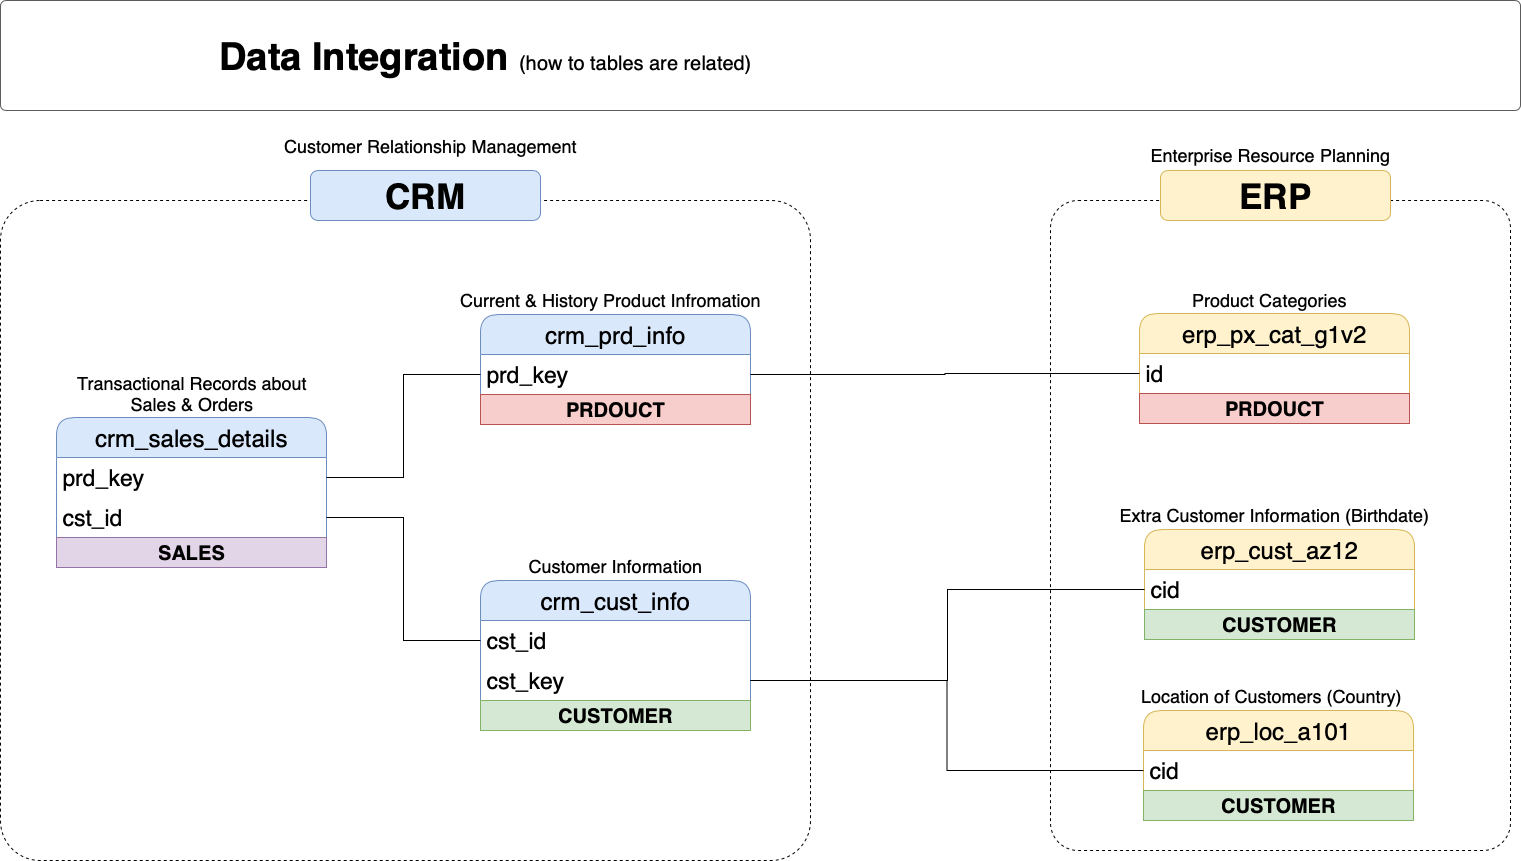

The diagram above was exported from draw.io. Its source (the exported page's mxGraphModel, read from the mxfile embedded in the PNG):
<mxGraphModel dx="1298" dy="2072" grid="1" gridSize="10" guides="1" tooltips="1" connect="1" arrows="1" fold="1" page="1" pageScale="1" pageWidth="1920" pageHeight="1200" math="0" shadow="0">
  <root>
    <mxCell id="3UP7FawPSVQ9M-GqKKiO-0" />
    <mxCell id="3UP7FawPSVQ9M-GqKKiO-1" parent="3UP7FawPSVQ9M-GqKKiO-0" />
    <mxCell id="gd-LYYQTuDr1hK2L6fpe-44" value="" style="rounded=1;whiteSpace=wrap;html=1;arcSize=6;fillColor=none;dashed=1;" parent="3UP7FawPSVQ9M-GqKKiO-1" vertex="1">
      <mxGeometry x="160" y="-910" width="810" height="660" as="geometry" />
    </mxCell>
    <mxCell id="gd-LYYQTuDr1hK2L6fpe-46" value="" style="rounded=1;whiteSpace=wrap;html=1;arcSize=6;fillColor=none;dashed=1;" parent="3UP7FawPSVQ9M-GqKKiO-1" vertex="1">
      <mxGeometry x="1210" y="-910" width="460" height="650" as="geometry" />
    </mxCell>
    <mxCell id="gd-LYYQTuDr1hK2L6fpe-4" value="crm_cust_info" style="swimlane;fontStyle=0;childLayout=stackLayout;horizontal=1;startSize=40;horizontalStack=0;resizeParent=1;resizeParentMax=0;resizeLast=0;collapsible=1;marginBottom=0;whiteSpace=wrap;html=1;rounded=1;fillColor=#dae8fc;strokeColor=#6c8ebf;fontSize=24;" parent="3UP7FawPSVQ9M-GqKKiO-1" vertex="1">
      <mxGeometry x="640" y="-530" width="270" height="150" as="geometry" />
    </mxCell>
    <mxCell id="gd-LYYQTuDr1hK2L6fpe-5" value="cst_id" style="text;strokeColor=none;fillColor=none;align=left;verticalAlign=middle;spacingLeft=4;spacingRight=4;overflow=hidden;points=[[0,0.5],[1,0.5]];portConstraint=eastwest;rotatable=0;whiteSpace=wrap;html=1;fontSize=23;" parent="gd-LYYQTuDr1hK2L6fpe-4" vertex="1">
      <mxGeometry y="40" width="270" height="40" as="geometry" />
    </mxCell>
    <mxCell id="gd-LYYQTuDr1hK2L6fpe-27" value="cst_key" style="text;strokeColor=none;fillColor=none;align=left;verticalAlign=middle;spacingLeft=4;spacingRight=4;overflow=hidden;points=[[0,0.5],[1,0.5]];portConstraint=eastwest;rotatable=0;whiteSpace=wrap;html=1;fontSize=23;" parent="gd-LYYQTuDr1hK2L6fpe-4" vertex="1">
      <mxGeometry y="80" width="270" height="40" as="geometry" />
    </mxCell>
    <mxCell id="bEobllu9cBh29OJUA82D-7" value="CUSTOMER" style="text;html=1;strokeColor=#82b366;fillColor=#d5e8d4;align=center;verticalAlign=middle;whiteSpace=wrap;overflow=hidden;fontSize=20;fontStyle=1" parent="gd-LYYQTuDr1hK2L6fpe-4" vertex="1">
      <mxGeometry y="120" width="270" height="30" as="geometry" />
    </mxCell>
    <mxCell id="gd-LYYQTuDr1hK2L6fpe-8" value="&lt;font style=&quot;font-size: 18px;&quot;&gt;Customer Information&lt;/font&gt;" style="text;html=1;strokeColor=none;fillColor=none;align=center;verticalAlign=middle;whiteSpace=wrap;rounded=0;fontSize=18;" parent="3UP7FawPSVQ9M-GqKKiO-1" vertex="1">
      <mxGeometry x="645" y="-560" width="260" height="30" as="geometry" />
    </mxCell>
    <mxCell id="gd-LYYQTuDr1hK2L6fpe-9" value="crm_prd_info" style="swimlane;fontStyle=0;childLayout=stackLayout;horizontal=1;startSize=40;horizontalStack=0;resizeParent=1;resizeParentMax=0;resizeLast=0;collapsible=1;marginBottom=0;whiteSpace=wrap;html=1;rounded=1;fillColor=#dae8fc;strokeColor=#6c8ebf;fontSize=24;" parent="3UP7FawPSVQ9M-GqKKiO-1" vertex="1">
      <mxGeometry x="640" y="-796" width="270" height="110" as="geometry" />
    </mxCell>
    <mxCell id="gd-LYYQTuDr1hK2L6fpe-10" value="prd_key" style="text;strokeColor=none;fillColor=none;align=left;verticalAlign=middle;spacingLeft=4;spacingRight=4;overflow=hidden;points=[[0,0.5],[1,0.5]];portConstraint=eastwest;rotatable=0;whiteSpace=wrap;html=1;fontSize=23;" parent="gd-LYYQTuDr1hK2L6fpe-9" vertex="1">
      <mxGeometry y="40" width="270" height="40" as="geometry" />
    </mxCell>
    <mxCell id="bEobllu9cBh29OJUA82D-4" value="PRDOUCT" style="text;html=1;strokeColor=#b85450;fillColor=#f8cecc;align=center;verticalAlign=middle;whiteSpace=wrap;overflow=hidden;fontSize=20;fontStyle=1" parent="gd-LYYQTuDr1hK2L6fpe-9" vertex="1">
      <mxGeometry y="80" width="270" height="30" as="geometry" />
    </mxCell>
    <mxCell id="gd-LYYQTuDr1hK2L6fpe-11" value="&lt;font style=&quot;font-size: 18px;&quot;&gt;Current &amp;amp; History Product Infromation&lt;/font&gt;" style="text;html=1;strokeColor=none;fillColor=none;align=center;verticalAlign=middle;whiteSpace=wrap;rounded=0;fontSize=18;" parent="3UP7FawPSVQ9M-GqKKiO-1" vertex="1">
      <mxGeometry x="590" y="-826" width="360" height="30" as="geometry" />
    </mxCell>
    <mxCell id="gd-LYYQTuDr1hK2L6fpe-15" value="crm_sales_details" style="swimlane;fontStyle=0;childLayout=stackLayout;horizontal=1;startSize=40;horizontalStack=0;resizeParent=1;resizeParentMax=0;resizeLast=0;collapsible=1;marginBottom=0;whiteSpace=wrap;html=1;rounded=1;fillColor=#dae8fc;strokeColor=#6c8ebf;fontSize=24;" parent="3UP7FawPSVQ9M-GqKKiO-1" vertex="1">
      <mxGeometry x="216" y="-693" width="270" height="150" as="geometry" />
    </mxCell>
    <mxCell id="gd-LYYQTuDr1hK2L6fpe-16" value="prd_key" style="text;strokeColor=none;fillColor=none;align=left;verticalAlign=middle;spacingLeft=4;spacingRight=4;overflow=hidden;points=[[0,0.5],[1,0.5]];portConstraint=eastwest;rotatable=0;whiteSpace=wrap;html=1;fontSize=23;" parent="gd-LYYQTuDr1hK2L6fpe-15" vertex="1">
      <mxGeometry y="40" width="270" height="40" as="geometry" />
    </mxCell>
    <mxCell id="gd-LYYQTuDr1hK2L6fpe-20" value="cst_id" style="text;strokeColor=none;fillColor=none;align=left;verticalAlign=middle;spacingLeft=4;spacingRight=4;overflow=hidden;points=[[0,0.5],[1,0.5]];portConstraint=eastwest;rotatable=0;whiteSpace=wrap;html=1;fontSize=23;" parent="gd-LYYQTuDr1hK2L6fpe-15" vertex="1">
      <mxGeometry y="80" width="270" height="40" as="geometry" />
    </mxCell>
    <mxCell id="bEobllu9cBh29OJUA82D-11" value="SALES" style="text;html=1;strokeColor=#9673a6;fillColor=#e1d5e7;align=center;verticalAlign=middle;whiteSpace=wrap;overflow=hidden;fontSize=20;fontStyle=1" parent="gd-LYYQTuDr1hK2L6fpe-15" vertex="1">
      <mxGeometry y="120" width="270" height="30" as="geometry" />
    </mxCell>
    <mxCell id="gd-LYYQTuDr1hK2L6fpe-17" value="&lt;font style=&quot;font-size: 18px;&quot;&gt;Transactional Records about Sales &amp;amp; Orders&lt;/font&gt;" style="text;html=1;strokeColor=none;fillColor=none;align=center;verticalAlign=middle;whiteSpace=wrap;rounded=0;fontSize=18;" parent="3UP7FawPSVQ9M-GqKKiO-1" vertex="1">
      <mxGeometry x="218.5" y="-733" width="265" height="30" as="geometry" />
    </mxCell>
    <mxCell id="gd-LYYQTuDr1hK2L6fpe-22" style="edgeStyle=orthogonalEdgeStyle;rounded=0;orthogonalLoop=1;jettySize=auto;html=1;entryX=0;entryY=0.5;entryDx=0;entryDy=0;endArrow=none;endFill=0;" parent="3UP7FawPSVQ9M-GqKKiO-1" source="gd-LYYQTuDr1hK2L6fpe-20" target="gd-LYYQTuDr1hK2L6fpe-5" edge="1">
      <mxGeometry relative="1" as="geometry" />
    </mxCell>
    <mxCell id="gd-LYYQTuDr1hK2L6fpe-23" style="edgeStyle=orthogonalEdgeStyle;rounded=0;orthogonalLoop=1;jettySize=auto;html=1;entryX=0;entryY=0.5;entryDx=0;entryDy=0;endArrow=none;endFill=0;" parent="3UP7FawPSVQ9M-GqKKiO-1" source="gd-LYYQTuDr1hK2L6fpe-16" target="gd-LYYQTuDr1hK2L6fpe-10" edge="1">
      <mxGeometry relative="1" as="geometry">
        <mxPoint x="530" y="-660" as="sourcePoint" />
      </mxGeometry>
    </mxCell>
    <mxCell id="gd-LYYQTuDr1hK2L6fpe-24" value="erp_cust_az12" style="swimlane;fontStyle=0;childLayout=stackLayout;horizontal=1;startSize=40;horizontalStack=0;resizeParent=1;resizeParentMax=0;resizeLast=0;collapsible=1;marginBottom=0;whiteSpace=wrap;html=1;rounded=1;fillColor=#fff2cc;strokeColor=#d6b656;fontSize=24;" parent="3UP7FawPSVQ9M-GqKKiO-1" vertex="1">
      <mxGeometry x="1304" y="-581" width="270" height="110" as="geometry" />
    </mxCell>
    <mxCell id="gd-LYYQTuDr1hK2L6fpe-25" value="cid" style="text;strokeColor=none;fillColor=none;align=left;verticalAlign=middle;spacingLeft=4;spacingRight=4;overflow=hidden;points=[[0,0.5],[1,0.5]];portConstraint=eastwest;rotatable=0;whiteSpace=wrap;html=1;fontSize=23;" parent="gd-LYYQTuDr1hK2L6fpe-24" vertex="1">
      <mxGeometry y="40" width="270" height="40" as="geometry" />
    </mxCell>
    <mxCell id="bEobllu9cBh29OJUA82D-9" value="CUSTOMER" style="text;html=1;strokeColor=#82b366;fillColor=#d5e8d4;align=center;verticalAlign=middle;whiteSpace=wrap;overflow=hidden;fontSize=20;fontStyle=1" parent="gd-LYYQTuDr1hK2L6fpe-24" vertex="1">
      <mxGeometry y="80" width="270" height="30" as="geometry" />
    </mxCell>
    <mxCell id="gd-LYYQTuDr1hK2L6fpe-26" value="&lt;font style=&quot;font-size: 18px;&quot;&gt;Extra Customer Information (Birthdate)&lt;/font&gt;" style="text;html=1;strokeColor=none;fillColor=none;align=center;verticalAlign=middle;whiteSpace=wrap;rounded=0;fontSize=18;" parent="3UP7FawPSVQ9M-GqKKiO-1" vertex="1">
      <mxGeometry x="1254" y="-611" width="360" height="30" as="geometry" />
    </mxCell>
    <mxCell id="gd-LYYQTuDr1hK2L6fpe-35" value="erp_loc_a101" style="swimlane;fontStyle=0;childLayout=stackLayout;horizontal=1;startSize=40;horizontalStack=0;resizeParent=1;resizeParentMax=0;resizeLast=0;collapsible=1;marginBottom=0;whiteSpace=wrap;html=1;rounded=1;fillColor=#fff2cc;strokeColor=#d6b656;fontSize=24;" parent="3UP7FawPSVQ9M-GqKKiO-1" vertex="1">
      <mxGeometry x="1303" y="-400" width="270" height="110" as="geometry" />
    </mxCell>
    <mxCell id="gd-LYYQTuDr1hK2L6fpe-36" value="cid" style="text;strokeColor=none;fillColor=none;align=left;verticalAlign=middle;spacingLeft=4;spacingRight=4;overflow=hidden;points=[[0,0.5],[1,0.5]];portConstraint=eastwest;rotatable=0;whiteSpace=wrap;html=1;fontSize=23;" parent="gd-LYYQTuDr1hK2L6fpe-35" vertex="1">
      <mxGeometry y="40" width="270" height="40" as="geometry" />
    </mxCell>
    <mxCell id="bEobllu9cBh29OJUA82D-10" value="CUSTOMER" style="text;html=1;strokeColor=#82b366;fillColor=#d5e8d4;align=center;verticalAlign=middle;whiteSpace=wrap;overflow=hidden;fontSize=20;fontStyle=1" parent="gd-LYYQTuDr1hK2L6fpe-35" vertex="1">
      <mxGeometry y="80" width="270" height="30" as="geometry" />
    </mxCell>
    <mxCell id="gd-LYYQTuDr1hK2L6fpe-37" value="&lt;font style=&quot;font-size: 18px;&quot;&gt;Location of Customers (Country)&lt;/font&gt;" style="text;html=1;strokeColor=none;fillColor=none;align=center;verticalAlign=middle;whiteSpace=wrap;rounded=0;fontSize=18;" parent="3UP7FawPSVQ9M-GqKKiO-1" vertex="1">
      <mxGeometry x="1251" y="-430" width="360" height="30" as="geometry" />
    </mxCell>
    <mxCell id="gd-LYYQTuDr1hK2L6fpe-40" value="erp_px_cat_g1v2" style="swimlane;fontStyle=0;childLayout=stackLayout;horizontal=1;startSize=40;horizontalStack=0;resizeParent=1;resizeParentMax=0;resizeLast=0;collapsible=1;marginBottom=0;whiteSpace=wrap;html=1;rounded=1;fillColor=#fff2cc;strokeColor=#d6b656;fontSize=24;" parent="3UP7FawPSVQ9M-GqKKiO-1" vertex="1">
      <mxGeometry x="1299" y="-797" width="270" height="110" as="geometry" />
    </mxCell>
    <mxCell id="gd-LYYQTuDr1hK2L6fpe-41" value="id" style="text;strokeColor=none;fillColor=none;align=left;verticalAlign=middle;spacingLeft=4;spacingRight=4;overflow=hidden;points=[[0,0.5],[1,0.5]];portConstraint=eastwest;rotatable=0;whiteSpace=wrap;html=1;fontSize=23;" parent="gd-LYYQTuDr1hK2L6fpe-40" vertex="1">
      <mxGeometry y="40" width="270" height="40" as="geometry" />
    </mxCell>
    <mxCell id="bEobllu9cBh29OJUA82D-6" value="PRDOUCT" style="text;html=1;strokeColor=#b85450;fillColor=#f8cecc;align=center;verticalAlign=middle;whiteSpace=wrap;overflow=hidden;fontSize=20;fontStyle=1" parent="gd-LYYQTuDr1hK2L6fpe-40" vertex="1">
      <mxGeometry y="80" width="270" height="30" as="geometry" />
    </mxCell>
    <mxCell id="gd-LYYQTuDr1hK2L6fpe-42" value="&lt;font style=&quot;font-size: 18px;&quot;&gt;Product Categories&lt;/font&gt;" style="text;html=1;strokeColor=none;fillColor=none;align=center;verticalAlign=middle;whiteSpace=wrap;rounded=0;fontSize=18;" parent="3UP7FawPSVQ9M-GqKKiO-1" vertex="1">
      <mxGeometry x="1249" y="-826" width="360" height="30" as="geometry" />
    </mxCell>
    <mxCell id="gd-LYYQTuDr1hK2L6fpe-43" style="edgeStyle=orthogonalEdgeStyle;rounded=0;orthogonalLoop=1;jettySize=auto;html=1;entryX=1;entryY=0.5;entryDx=0;entryDy=0;endArrow=none;endFill=0;" parent="3UP7FawPSVQ9M-GqKKiO-1" source="gd-LYYQTuDr1hK2L6fpe-41" target="gd-LYYQTuDr1hK2L6fpe-10" edge="1">
      <mxGeometry relative="1" as="geometry" />
    </mxCell>
    <mxCell id="gd-LYYQTuDr1hK2L6fpe-45" value="&lt;font style=&quot;font-size: 35px;&quot;&gt;&lt;b&gt;CRM&lt;/b&gt;&lt;/font&gt;" style="rounded=1;whiteSpace=wrap;html=1;fillColor=#dae8fc;strokeColor=#6c8ebf;" parent="3UP7FawPSVQ9M-GqKKiO-1" vertex="1">
      <mxGeometry x="470" y="-940" width="230" height="50" as="geometry" />
    </mxCell>
    <mxCell id="gd-LYYQTuDr1hK2L6fpe-47" value="&lt;font style=&quot;font-size: 35px;&quot;&gt;&lt;b&gt;ERP&lt;/b&gt;&lt;/font&gt;" style="rounded=1;whiteSpace=wrap;html=1;fillColor=#fff2cc;strokeColor=#d6b656;" parent="3UP7FawPSVQ9M-GqKKiO-1" vertex="1">
      <mxGeometry x="1320" y="-940" width="230" height="50" as="geometry" />
    </mxCell>
    <mxCell id="gd-LYYQTuDr1hK2L6fpe-48" style="edgeStyle=orthogonalEdgeStyle;rounded=0;orthogonalLoop=1;jettySize=auto;html=1;entryX=1;entryY=0.5;entryDx=0;entryDy=0;endArrow=none;endFill=0;" parent="3UP7FawPSVQ9M-GqKKiO-1" source="gd-LYYQTuDr1hK2L6fpe-36" target="gd-LYYQTuDr1hK2L6fpe-27" edge="1">
      <mxGeometry relative="1" as="geometry" />
    </mxCell>
    <mxCell id="gd-LYYQTuDr1hK2L6fpe-49" style="edgeStyle=orthogonalEdgeStyle;rounded=0;orthogonalLoop=1;jettySize=auto;html=1;entryX=1;entryY=0.5;entryDx=0;entryDy=0;endArrow=none;endFill=0;" parent="3UP7FawPSVQ9M-GqKKiO-1" source="gd-LYYQTuDr1hK2L6fpe-25" target="gd-LYYQTuDr1hK2L6fpe-27" edge="1">
      <mxGeometry relative="1" as="geometry" />
    </mxCell>
    <mxCell id="ewpIsNDN0GunfStNLF3E-1" value="&lt;font style=&quot;font-size: 18px;&quot;&gt;Customer Relationship Management&lt;/font&gt;" style="text;html=1;strokeColor=none;fillColor=none;align=center;verticalAlign=middle;whiteSpace=wrap;rounded=0;fontSize=18;" parent="3UP7FawPSVQ9M-GqKKiO-1" vertex="1">
      <mxGeometry x="410" y="-980" width="360" height="30" as="geometry" />
    </mxCell>
    <mxCell id="ewpIsNDN0GunfStNLF3E-2" value="&lt;font style=&quot;font-size: 18px;&quot;&gt;Enterprise Resource Planning&lt;/font&gt;" style="text;html=1;strokeColor=none;fillColor=none;align=center;verticalAlign=middle;whiteSpace=wrap;rounded=0;fontSize=18;" parent="3UP7FawPSVQ9M-GqKKiO-1" vertex="1">
      <mxGeometry x="1250" y="-971" width="360" height="30" as="geometry" />
    </mxCell>
    <mxCell id="VUG575EoNLNt5YL1yd3R-0" value="" style="rounded=1;whiteSpace=wrap;html=1;fillColor=#FFFFFF;strokeColor=#5C5C5C;strokeWidth=1;arcSize=5;" parent="3UP7FawPSVQ9M-GqKKiO-1" vertex="1">
      <mxGeometry x="160" y="-1110" width="1520" height="110" as="geometry" />
    </mxCell>
    <mxCell id="VUG575EoNLNt5YL1yd3R-1" value="&lt;b style=&quot;border-color: var(--border-color); font-size: 38px; text-align: left;&quot;&gt;Data Integration&amp;nbsp;&lt;/b&gt;&lt;font style=&quot;border-color: var(--border-color); text-align: left; font-size: 20px;&quot;&gt;(how to tables are related)&lt;/font&gt;" style="text;html=1;strokeColor=none;fillColor=none;align=center;verticalAlign=middle;whiteSpace=wrap;rounded=0;" parent="3UP7FawPSVQ9M-GqKKiO-1" vertex="1">
      <mxGeometry x="360.00000000000006" y="-1079.03" width="570" height="50" as="geometry" />
    </mxCell>
  </root>
</mxGraphModel>